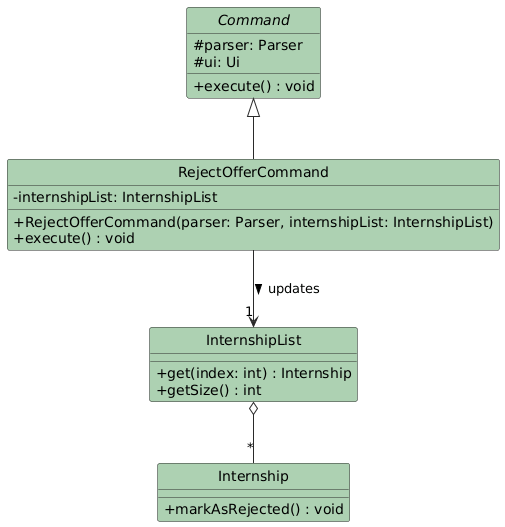

The diagram above was rendered by PlantUML. Its source (embedded in the PNG):
@startuml
hide circle
skinparam classAttributeIconSize 0
skinparam class {
    BackgroundColor #ADD1B2
    ArrowColor #2A2A2A
    BorderColor #2A2A2A
}

abstract class Command {
  # parser: Parser
  # ui: Ui
  + execute() : void
}

class RejectOfferCommand {
  - internshipList: InternshipList
  + RejectOfferCommand(parser: Parser, internshipList: InternshipList)
  + execute() : void
}

class InternshipList {
  + get(index: int) : Internship
  + getSize() : int
}

class Internship {
  + markAsRejected() : void
}

Command <|-- RejectOfferCommand
RejectOfferCommand --> "1" InternshipList : updates >
InternshipList o-- "*" Internship
@enduml